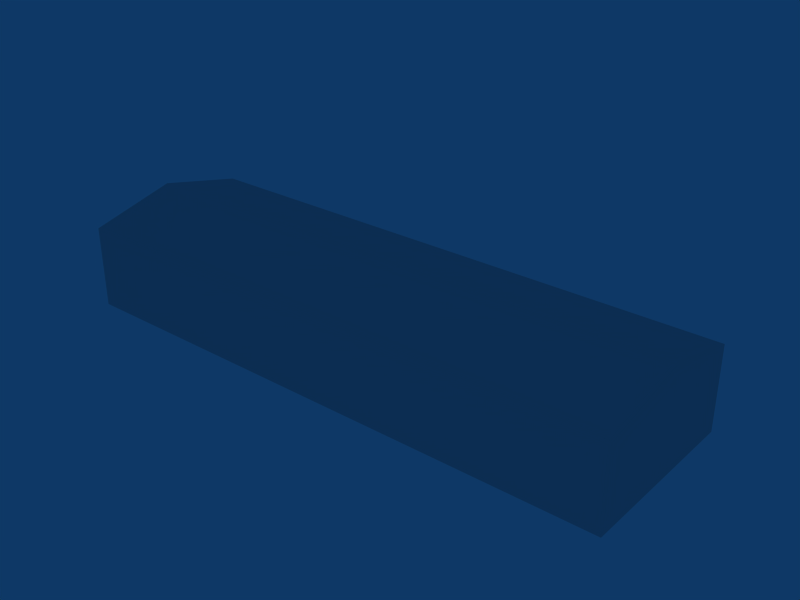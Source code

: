# Source: ebfs_building_ref_014.blend  (saved by Blender 2.79.0; exported with 4.5.12 LTS)
import bpy
from mathutils import Matrix  # noqa: F401  (used for matrix-valued properties, if any)

bpy.ops.wm.read_factory_settings(use_empty=True)
scene = bpy.context.scene
scene.name = 'Scene'

# ---- collections
col_collection_1 = bpy.data.collections.new('Collection 1'); scene.collection.children.link(col_collection_1)

# ---- world
world_world = bpy.data.worlds.new('World'); scene.world = world_world
world_world.color = (0.05656, 0.2208, 0.4)
world_world.use_sun_shadow = False
world_world.sun_shadow_jitter_overblur = 0.0
world_world.cycles.sampling_method = 'NONE'
world_world.cycles.sample_map_resolution = 256

# ---- meshes
me_cube_002 = bpy.data.meshes.new('Cube.002')
me_cube_002.from_pydata([(22.5, 2.8, -1.0), (22.5, -2.8, -1.0), (-22.5, -2.8, -1.0), (-22.5, 2.8, -1.0), (22.5, 2.8, 3.0), (22.5, -2.8, 3.0), (-22.5, -2.8, 3.0), (-22.5, 2.8, 3.0), (22.2, 2.503, 3.0), (-22.2, 2.503, 3.0), (-22.2, -2.503, 3.0), (22.2, -2.503, 3.0), (22.2, -2.503, 2.7), (22.2, 2.503, 2.7), (-22.2, -2.503, 2.7), (-22.2, 2.503, 2.7)], [], [(0, 4, 5, 1), (1, 5, 6, 2), (2, 6, 7, 3), (4, 0, 3, 7), (4, 7, 9, 8), (7, 6, 10, 9), (6, 5, 11, 10), (5, 4, 8, 11), (11, 8, 13, 12), (10, 11, 12, 14), (9, 10, 14, 15), (8, 9, 15, 13), (13, 15, 14, 12)])
_uv = me_cube_002.uv_layers.new(name='UVTex')
_uv.uv.foreach_set('vector', [0.5312, 0.03125, 0.7188, 0.03125, 0.7188, 0.2188, 0.5312, 0.2188, 0.5312, 0.03125, 0.7188, 0.03125, 0.7188, 0.2188, 0.5312, 0.2188, 0.5312, 0.03125, 0.7188, 0.03125, 0.7188, 0.2188, 0.5312, 0.2188, 0.5312, 0.03125, 0.7188, 0.03125, 0.7188, 0.2188, 0.5312, 0.2188, 0.5312, 0.03125, 0.7188, 0.03125, 0.7188, 0.2188, 0.5312, 0.2188, 0.5312, 0.03125, 0.7188, 0.03125, 0.7188, 0.2188, 0.5312, 0.2188, 0.5312, 0.03125, 0.7188, 0.03125, 0.7188, 0.2188, 0.5312, 0.2188, 0.5312, 0.03125, 0.7188, 0.03125, 0.7188, 0.2188, 0.5312, 0.2188, 0.5312, 0.03125, 0.7188, 0.03125, 0.7188, 0.2188, 0.5312, 0.2188, 0.5312, 0.03125, 0.7188, 0.03125, 0.7188, 0.2188, 0.5312, 0.2188, 0.5312, 0.03125, 0.7188, 0.03125, 0.7188, 0.2188, 0.5312, 0.2188, 0.5312, 0.03125, 0.7188, 0.03125, 0.7188, 0.2188, 0.5312, 0.2188, 0.5312, 0.2812, 0.7188, 0.2812, 0.7188, 0.4688, 0.5312, 0.4688])
me_cube_002.use_remesh_preserve_volume = False
me_cube_002.use_remesh_preserve_attributes = False
me_cube_002.use_mirror_vertex_groups = False
me_cube_002.update()
me_cube_001 = bpy.data.meshes.new('Cube.001')
me_cube_001.from_pydata([(27.5, 8.5, -1.0), (27.5, -8.5, -1.0), (-27.5, -8.5, -1.0), (-27.5, 8.5, -1.0), (27.5, 8.5, 7.0), (27.5, -8.5, 7.0), (-27.5, -8.5, 7.0), (-27.5, 8.5, 7.0), (27.5, -4.292e-06, 9.0), (-27.5, 1.431e-06, 9.0)], [], [(0, 4, 5, 1), (1, 5, 6, 2), (2, 6, 7, 3), (4, 0, 3, 7), (4, 7, 9, 8), (7, 6, 9), (6, 5, 8, 9), (5, 4, 8)])
_uv = me_cube_001.uv_layers.new(name='UVTex')
_uv.uv.foreach_set('vector', [0.5312, 0.03125, 0.7188, 0.03125, 0.7188, 0.2188, 0.5312, 0.2188, 0.5312, 0.03125, 0.7188, 0.03125, 0.7188, 0.2188, 0.5312, 0.2188, 0.5312, 0.03125, 0.7188, 0.03125, 0.7188, 0.2188, 0.5312, 0.2188, 0.5312, 0.03125, 0.7188, 0.03125, 0.7188, 0.2188, 0.5312, 0.2188, 0.5312, 0.2812, 0.7188, 0.2812, 0.7188, 0.4688, 0.5312, 0.4688, 0.5312, 0.03125, 0.7188, 0.03125, 0.7188, 0.2188, 0.5312, 0.2812, 0.7188, 0.2812, 0.7188, 0.4688, 0.5312, 0.4688, 0.5312, 0.03125, 0.7188, 0.03125, 0.7188, 0.2188])
me_cube_001.use_remesh_preserve_volume = False
me_cube_001.use_remesh_preserve_attributes = False
me_cube_001.use_mirror_vertex_groups = False
me_cube_001.update()

# ---- objects
ob_cube_001 = bpy.data.objects.new('Cube.001', me_cube_002)
ob_cube = bpy.data.objects.new('Cube', me_cube_001)

# ---- transforms, parenting, visibility, modifiers, constraints
ob_cube_001.location = (0.0, 11.3, 1.0)
ob_cube_001.lock_rotations_4d = False
ob_cube_001.empty_display_type = 'ARROWS'
ob_cube_001.lineart.crease_threshold = 0.0
ob_cube.location = (0.0, 0.0, 1.0)
ob_cube.lock_rotations_4d = False
ob_cube.empty_display_type = 'ARROWS'
ob_cube.lineart.crease_threshold = 0.0

# ---- collection membership
col_collection_1.objects.link(ob_cube_001)
col_collection_1.objects.link(ob_cube)

# ---- scene / render settings (as saved in the file)
scene.frame_start = 1; scene.frame_end = 250; scene.frame_set(1)
scene.render.engine = 'BLENDER_EEVEE_NEXT'
scene.render.image_settings.file_format = 'JPEG'
scene.render.image_settings.color_mode = 'RGB'
scene.render.image_settings.compression = 90
scene.render.resolution_x = 800
scene.render.resolution_y = 600
scene.render.pixel_aspect_x = 100.0
scene.render.pixel_aspect_y = 100.0
scene.render.fps = 25
scene.render.dither_intensity = 0.0
scene.render.use_compositing = False
scene.render.use_sequencer = False
scene.render.bake_margin = 2
scene.render.bake_bias = 0.0
scene.render.use_stamp_time = False
scene.render.use_stamp_date = False
scene.render.use_stamp_frame = False
scene.render.use_stamp_camera = False
scene.render.use_stamp_scene = False
scene.render.use_stamp_filename = False
scene.render.use_stamp_render_time = False
scene.render.stamp_font_size = 0
scene.cycles.use_denoising = False
scene.cycles.samples = 10
scene.cycles.sampling_pattern = 'TABULATED_SOBOL'
scene.cycles.light_sampling_threshold = 0.0
scene.cycles.use_adaptive_sampling = False
scene.cycles.use_light_tree = False
scene.cycles.blur_glossy = 0.0
scene.cycles.volume_bounces = 1
scene.cycles.pixel_filter_type = 'GAUSSIAN'
scene.cycles.sample_clamp_indirect = 0.0
scene.view_settings.view_transform = 'Raw'
bpy.context.view_layer.update()

# ---- added for rendering (the .blend has no active camera): camera
cam_auto = bpy.data.cameras.new('AutoCamera')
cam_auto.lens = 50.0
cam_auto.sensor_width = 36.0
cam_auto.clip_end = 1000.0
ob_auto_camera = bpy.data.objects.new('AutoCamera', cam_auto)
scene.collection.objects.link(ob_auto_camera)
ob_auto_camera.location = (55.7885, -64.1462, 49.6308)
ob_auto_camera.rotation_euler = (1.09748, -7.21219e-08, 0.694738)
scene.camera = ob_auto_camera
bpy.context.view_layer.update()
